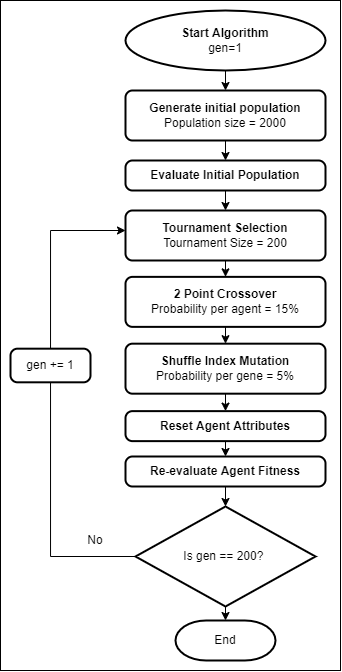

The diagram above was exported from draw.io. Its source (the exported page's mxGraphModel, read from the mxfile embedded in the PNG):
<mxGraphModel dx="965" dy="462" grid="1" gridSize="10" guides="1" tooltips="1" connect="1" arrows="1" fold="1" page="1" pageScale="1" pageWidth="827" pageHeight="1169" math="0" shadow="0">
  <root>
    <mxCell id="WIyWlLk6GJQsqaUBKTNV-0" />
    <mxCell id="WIyWlLk6GJQsqaUBKTNV-1" parent="WIyWlLk6GJQsqaUBKTNV-0" />
    <mxCell id="iW3kBWpMyMcoKoVYqRfW-25" value="" style="rounded=0;whiteSpace=wrap;html=1;" vertex="1" parent="WIyWlLk6GJQsqaUBKTNV-1">
      <mxGeometry x="40" y="30" width="340" height="670" as="geometry" />
    </mxCell>
    <mxCell id="iW3kBWpMyMcoKoVYqRfW-16" style="edgeStyle=orthogonalEdgeStyle;rounded=0;orthogonalLoop=1;jettySize=auto;html=1;exitX=0.5;exitY=1;exitDx=0;exitDy=0;exitPerimeter=0;entryX=0.5;entryY=0;entryDx=0;entryDy=0;" edge="1" parent="WIyWlLk6GJQsqaUBKTNV-1" source="iW3kBWpMyMcoKoVYqRfW-1" target="iW3kBWpMyMcoKoVYqRfW-2">
      <mxGeometry relative="1" as="geometry" />
    </mxCell>
    <mxCell id="iW3kBWpMyMcoKoVYqRfW-1" value="&lt;b&gt;Start Algorithm&lt;/b&gt;&lt;br&gt;gen=1" style="strokeWidth=2;html=1;shape=mxgraph.flowchart.start_1;whiteSpace=wrap;" vertex="1" parent="WIyWlLk6GJQsqaUBKTNV-1">
      <mxGeometry x="165" y="40" width="200" height="60" as="geometry" />
    </mxCell>
    <mxCell id="iW3kBWpMyMcoKoVYqRfW-17" style="edgeStyle=orthogonalEdgeStyle;rounded=0;orthogonalLoop=1;jettySize=auto;html=1;exitX=0.5;exitY=1;exitDx=0;exitDy=0;entryX=0.5;entryY=0;entryDx=0;entryDy=0;" edge="1" parent="WIyWlLk6GJQsqaUBKTNV-1" source="iW3kBWpMyMcoKoVYqRfW-2" target="iW3kBWpMyMcoKoVYqRfW-6">
      <mxGeometry relative="1" as="geometry" />
    </mxCell>
    <mxCell id="iW3kBWpMyMcoKoVYqRfW-2" value="&lt;b&gt;Generate initial population&lt;/b&gt;&lt;br&gt;Population size = 2000&lt;br&gt;" style="rounded=1;whiteSpace=wrap;html=1;absoluteArcSize=1;arcSize=14;strokeWidth=2;" vertex="1" parent="WIyWlLk6GJQsqaUBKTNV-1">
      <mxGeometry x="165" y="120" width="200" height="50" as="geometry" />
    </mxCell>
    <mxCell id="iW3kBWpMyMcoKoVYqRfW-19" style="edgeStyle=orthogonalEdgeStyle;rounded=0;orthogonalLoop=1;jettySize=auto;html=1;exitX=0.5;exitY=1;exitDx=0;exitDy=0;entryX=0.5;entryY=0;entryDx=0;entryDy=0;" edge="1" parent="WIyWlLk6GJQsqaUBKTNV-1" source="iW3kBWpMyMcoKoVYqRfW-3" target="iW3kBWpMyMcoKoVYqRfW-4">
      <mxGeometry relative="1" as="geometry" />
    </mxCell>
    <mxCell id="iW3kBWpMyMcoKoVYqRfW-3" value="&lt;b&gt;Tournament Selection&lt;/b&gt;&lt;br&gt;Tournament Size = 200" style="rounded=1;whiteSpace=wrap;html=1;absoluteArcSize=1;arcSize=14;strokeWidth=2;" vertex="1" parent="WIyWlLk6GJQsqaUBKTNV-1">
      <mxGeometry x="165" y="240" width="200" height="50" as="geometry" />
    </mxCell>
    <mxCell id="iW3kBWpMyMcoKoVYqRfW-20" style="edgeStyle=orthogonalEdgeStyle;rounded=0;orthogonalLoop=1;jettySize=auto;html=1;exitX=0.5;exitY=1;exitDx=0;exitDy=0;entryX=0.5;entryY=0;entryDx=0;entryDy=0;" edge="1" parent="WIyWlLk6GJQsqaUBKTNV-1" source="iW3kBWpMyMcoKoVYqRfW-4" target="iW3kBWpMyMcoKoVYqRfW-7">
      <mxGeometry relative="1" as="geometry" />
    </mxCell>
    <mxCell id="iW3kBWpMyMcoKoVYqRfW-4" value="&lt;b&gt;2 Point Crossover&lt;/b&gt;&lt;br&gt;Probability per agent = 15%" style="rounded=1;whiteSpace=wrap;html=1;absoluteArcSize=1;arcSize=14;strokeWidth=2;" vertex="1" parent="WIyWlLk6GJQsqaUBKTNV-1">
      <mxGeometry x="165" y="306.37" width="200" height="50" as="geometry" />
    </mxCell>
    <mxCell id="iW3kBWpMyMcoKoVYqRfW-18" style="edgeStyle=orthogonalEdgeStyle;rounded=0;orthogonalLoop=1;jettySize=auto;html=1;exitX=0.5;exitY=1;exitDx=0;exitDy=0;entryX=0.5;entryY=0;entryDx=0;entryDy=0;" edge="1" parent="WIyWlLk6GJQsqaUBKTNV-1" source="iW3kBWpMyMcoKoVYqRfW-6" target="iW3kBWpMyMcoKoVYqRfW-3">
      <mxGeometry relative="1" as="geometry" />
    </mxCell>
    <mxCell id="iW3kBWpMyMcoKoVYqRfW-6" value="&lt;b&gt;Evaluate Initial Population&lt;/b&gt;" style="rounded=1;whiteSpace=wrap;html=1;absoluteArcSize=1;arcSize=14;strokeWidth=2;" vertex="1" parent="WIyWlLk6GJQsqaUBKTNV-1">
      <mxGeometry x="165" y="190" width="200" height="30" as="geometry" />
    </mxCell>
    <mxCell id="iW3kBWpMyMcoKoVYqRfW-21" style="edgeStyle=orthogonalEdgeStyle;rounded=0;orthogonalLoop=1;jettySize=auto;html=1;exitX=0.5;exitY=1;exitDx=0;exitDy=0;entryX=0.5;entryY=0;entryDx=0;entryDy=0;" edge="1" parent="WIyWlLk6GJQsqaUBKTNV-1" source="iW3kBWpMyMcoKoVYqRfW-7" target="iW3kBWpMyMcoKoVYqRfW-8">
      <mxGeometry relative="1" as="geometry" />
    </mxCell>
    <mxCell id="iW3kBWpMyMcoKoVYqRfW-7" value="&lt;b&gt;Shuffle Index Mutation&lt;/b&gt;&lt;br&gt;Probability per gene = 5%" style="rounded=1;whiteSpace=wrap;html=1;absoluteArcSize=1;arcSize=14;strokeWidth=2;" vertex="1" parent="WIyWlLk6GJQsqaUBKTNV-1">
      <mxGeometry x="165" y="373.18" width="200" height="50" as="geometry" />
    </mxCell>
    <mxCell id="iW3kBWpMyMcoKoVYqRfW-22" style="edgeStyle=orthogonalEdgeStyle;rounded=0;orthogonalLoop=1;jettySize=auto;html=1;exitX=0.5;exitY=1;exitDx=0;exitDy=0;entryX=0.5;entryY=0;entryDx=0;entryDy=0;" edge="1" parent="WIyWlLk6GJQsqaUBKTNV-1" source="iW3kBWpMyMcoKoVYqRfW-8" target="iW3kBWpMyMcoKoVYqRfW-9">
      <mxGeometry relative="1" as="geometry" />
    </mxCell>
    <mxCell id="iW3kBWpMyMcoKoVYqRfW-8" value="&lt;b&gt;Reset Agent Attributes&lt;/b&gt;" style="rounded=1;whiteSpace=wrap;html=1;absoluteArcSize=1;arcSize=14;strokeWidth=2;" vertex="1" parent="WIyWlLk6GJQsqaUBKTNV-1">
      <mxGeometry x="165" y="440.63" width="200" height="30" as="geometry" />
    </mxCell>
    <mxCell id="iW3kBWpMyMcoKoVYqRfW-23" style="edgeStyle=orthogonalEdgeStyle;rounded=0;orthogonalLoop=1;jettySize=auto;html=1;exitX=0.5;exitY=1;exitDx=0;exitDy=0;entryX=0.5;entryY=0;entryDx=0;entryDy=0;entryPerimeter=0;" edge="1" parent="WIyWlLk6GJQsqaUBKTNV-1" source="iW3kBWpMyMcoKoVYqRfW-9" target="iW3kBWpMyMcoKoVYqRfW-10">
      <mxGeometry relative="1" as="geometry" />
    </mxCell>
    <mxCell id="iW3kBWpMyMcoKoVYqRfW-9" value="&lt;b&gt;Re-evaluate Agent Fitness&lt;/b&gt;" style="rounded=1;whiteSpace=wrap;html=1;absoluteArcSize=1;arcSize=14;strokeWidth=2;" vertex="1" parent="WIyWlLk6GJQsqaUBKTNV-1">
      <mxGeometry x="165" y="486" width="200" height="30" as="geometry" />
    </mxCell>
    <mxCell id="iW3kBWpMyMcoKoVYqRfW-11" style="edgeStyle=orthogonalEdgeStyle;rounded=0;orthogonalLoop=1;jettySize=auto;html=1;exitX=0;exitY=0.5;exitDx=0;exitDy=0;exitPerimeter=0;" edge="1" parent="WIyWlLk6GJQsqaUBKTNV-1" source="iW3kBWpMyMcoKoVYqRfW-10">
      <mxGeometry relative="1" as="geometry">
        <mxPoint x="165" y="260" as="targetPoint" />
        <Array as="points">
          <mxPoint x="90" y="586" />
          <mxPoint x="90" y="260" />
        </Array>
      </mxGeometry>
    </mxCell>
    <mxCell id="iW3kBWpMyMcoKoVYqRfW-24" style="edgeStyle=orthogonalEdgeStyle;rounded=0;orthogonalLoop=1;jettySize=auto;html=1;exitX=0.5;exitY=1;exitDx=0;exitDy=0;exitPerimeter=0;entryX=0.5;entryY=0;entryDx=0;entryDy=0;entryPerimeter=0;" edge="1" parent="WIyWlLk6GJQsqaUBKTNV-1" source="iW3kBWpMyMcoKoVYqRfW-10" target="iW3kBWpMyMcoKoVYqRfW-15">
      <mxGeometry relative="1" as="geometry" />
    </mxCell>
    <mxCell id="iW3kBWpMyMcoKoVYqRfW-10" value="Is gen == 200?&amp;nbsp;" style="strokeWidth=2;html=1;shape=mxgraph.flowchart.decision;whiteSpace=wrap;" vertex="1" parent="WIyWlLk6GJQsqaUBKTNV-1">
      <mxGeometry x="175" y="536" width="180" height="100" as="geometry" />
    </mxCell>
    <mxCell id="iW3kBWpMyMcoKoVYqRfW-12" value="No" style="text;html=1;strokeColor=none;fillColor=none;align=center;verticalAlign=middle;whiteSpace=wrap;rounded=0;" vertex="1" parent="WIyWlLk6GJQsqaUBKTNV-1">
      <mxGeometry x="105" y="555" width="60" height="30" as="geometry" />
    </mxCell>
    <mxCell id="iW3kBWpMyMcoKoVYqRfW-13" value="gen += 1" style="rounded=1;whiteSpace=wrap;html=1;absoluteArcSize=1;arcSize=14;strokeWidth=2;" vertex="1" parent="WIyWlLk6GJQsqaUBKTNV-1">
      <mxGeometry x="50" y="378.18" width="80" height="33.63" as="geometry" />
    </mxCell>
    <mxCell id="iW3kBWpMyMcoKoVYqRfW-15" value="End&lt;br&gt;" style="strokeWidth=2;html=1;shape=mxgraph.flowchart.terminator;whiteSpace=wrap;" vertex="1" parent="WIyWlLk6GJQsqaUBKTNV-1">
      <mxGeometry x="215" y="650" width="100" height="40" as="geometry" />
    </mxCell>
  </root>
</mxGraphModel>